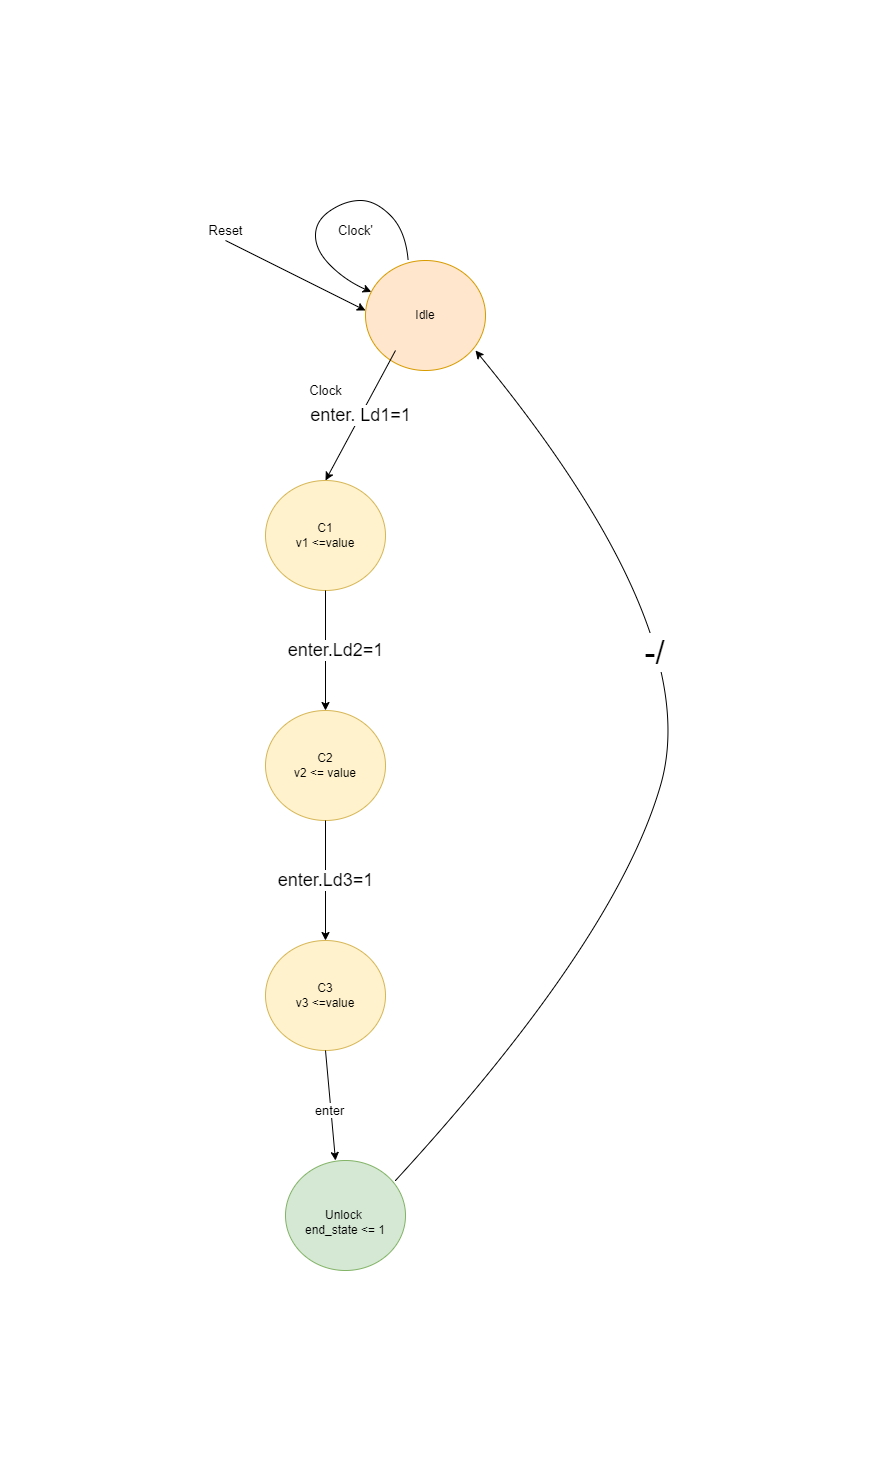

The diagram above was exported from draw.io. Its source (the exported page's mxGraphModel, read from the mxfile embedded in the PNG):
<mxGraphModel dx="1059" dy="746" grid="1" gridSize="10" guides="1" tooltips="1" connect="1" arrows="1" fold="1" page="1" pageScale="1" pageWidth="850" pageHeight="1100" math="0" shadow="0">
  <root>
    <mxCell id="0" />
    <mxCell id="1" parent="0" />
    <mxCell id="Tles2z8u2HCZKDyqnEgL-1" value="Idle" style="ellipse;whiteSpace=wrap;html=1;fillColor=#ffe6cc;strokeColor=#d79b00;" parent="1" vertex="1">
      <mxGeometry x="260" y="70" width="120" height="110" as="geometry" />
    </mxCell>
    <mxCell id="Tles2z8u2HCZKDyqnEgL-2" value="C1&lt;br&gt;v1 &amp;lt;=value" style="ellipse;whiteSpace=wrap;html=1;fillColor=#fff2cc;strokeColor=#d6b656;" parent="1" vertex="1">
      <mxGeometry x="160" y="290" width="120" height="110" as="geometry" />
    </mxCell>
    <mxCell id="Tles2z8u2HCZKDyqnEgL-3" value="C2&lt;br&gt;v2 &amp;lt;= value" style="ellipse;whiteSpace=wrap;html=1;fillColor=#fff2cc;strokeColor=#d6b656;" parent="1" vertex="1">
      <mxGeometry x="160" y="520" width="120" height="110" as="geometry" />
    </mxCell>
    <mxCell id="Tles2z8u2HCZKDyqnEgL-4" value="C3&lt;br&gt;v3 &amp;lt;=value" style="ellipse;whiteSpace=wrap;html=1;fillColor=#fff2cc;strokeColor=#d6b656;" parent="1" vertex="1">
      <mxGeometry x="160" y="750" width="120" height="110" as="geometry" />
    </mxCell>
    <mxCell id="Tles2z8u2HCZKDyqnEgL-9" value="&lt;span style=&quot;font-size: 18px&quot;&gt;enter. Ld1=1&lt;/span&gt;" style="endArrow=classic;html=1;rounded=0;entryX=0.5;entryY=0;entryDx=0;entryDy=0;" parent="1" target="Tles2z8u2HCZKDyqnEgL-2" edge="1">
      <mxGeometry relative="1" as="geometry">
        <mxPoint x="290" y="160" as="sourcePoint" />
        <mxPoint x="390" y="160" as="targetPoint" />
      </mxGeometry>
    </mxCell>
    <mxCell id="Tles2z8u2HCZKDyqnEgL-12" value="&lt;span style=&quot;font-size: 18px&quot;&gt;enter.Ld3=1&lt;/span&gt;" style="endArrow=classic;html=1;rounded=0;entryX=0.5;entryY=0;entryDx=0;entryDy=0;exitX=0.5;exitY=1;exitDx=0;exitDy=0;" parent="1" edge="1">
      <mxGeometry relative="1" as="geometry">
        <mxPoint x="220" y="630" as="sourcePoint" />
        <mxPoint x="220" y="750" as="targetPoint" />
        <mxPoint as="offset" />
      </mxGeometry>
    </mxCell>
    <mxCell id="Tles2z8u2HCZKDyqnEgL-13" value="&lt;span style=&quot;font-size: 18px&quot;&gt;enter.Ld2=1&lt;/span&gt;" style="endArrow=classic;html=1;rounded=0;entryX=0.5;entryY=0;entryDx=0;entryDy=0;exitX=0.5;exitY=1;exitDx=0;exitDy=0;" parent="1" source="Tles2z8u2HCZKDyqnEgL-2" target="Tles2z8u2HCZKDyqnEgL-3" edge="1">
      <mxGeometry y="10" relative="1" as="geometry">
        <mxPoint x="220" y="450" as="sourcePoint" />
        <mxPoint x="220" y="570" as="targetPoint" />
        <mxPoint as="offset" />
      </mxGeometry>
    </mxCell>
    <mxCell id="Tles2z8u2HCZKDyqnEgL-18" value="" style="curved=1;endArrow=classic;html=1;rounded=0;fontSize=13;strokeWidth=1;exitX=0.355;exitY=-0.005;exitDx=0;exitDy=0;exitPerimeter=0;fillColor=#fff2cc;strokeColor=#000000;" parent="1" source="Tles2z8u2HCZKDyqnEgL-1" target="Tles2z8u2HCZKDyqnEgL-1" edge="1">
      <mxGeometry width="50" height="50" relative="1" as="geometry">
        <mxPoint x="240" y="40" as="sourcePoint" />
        <mxPoint x="200" y="70" as="targetPoint" />
        <Array as="points">
          <mxPoint x="300" y="40" />
          <mxPoint x="270" y="10" />
          <mxPoint x="240" y="10" />
          <mxPoint x="210" y="30" />
          <mxPoint x="210" y="60" />
          <mxPoint x="240" y="90" />
        </Array>
      </mxGeometry>
    </mxCell>
    <mxCell id="Tles2z8u2HCZKDyqnEgL-20" value="" style="endArrow=classic;html=1;rounded=0;fontSize=13;strokeColor=#000000;strokeWidth=1;" parent="1" edge="1">
      <mxGeometry width="50" height="50" relative="1" as="geometry">
        <mxPoint x="120" y="50" as="sourcePoint" />
        <mxPoint x="260" y="120" as="targetPoint" />
      </mxGeometry>
    </mxCell>
    <mxCell id="Tles2z8u2HCZKDyqnEgL-22" value="Reset&lt;br&gt;" style="text;html=1;align=center;verticalAlign=middle;resizable=0;points=[];autosize=1;strokeColor=none;fillColor=none;fontSize=13;" parent="1" vertex="1">
      <mxGeometry x="95" y="30" width="50" height="20" as="geometry" />
    </mxCell>
    <mxCell id="Tles2z8u2HCZKDyqnEgL-31" value="" style="endArrow=none;rounded=0;exitX=0.121;exitY=0.231;exitDx=0;exitDy=0;exitPerimeter=0;html=1;" parent="1" edge="1">
      <mxGeometry x="-1" y="-186" relative="1" as="geometry">
        <mxPoint x="260" y="850" as="sourcePoint" />
        <mxPoint x="261" y="850" as="targetPoint" />
        <mxPoint x="-10" y="-12" as="offset" />
      </mxGeometry>
    </mxCell>
    <mxCell id="Tles2z8u2HCZKDyqnEgL-42" value="&lt;br&gt;Unlock&amp;nbsp;&lt;br&gt;end_state &amp;lt;= 1" style="ellipse;whiteSpace=wrap;html=1;fillColor=#d5e8d4;strokeColor=#82b366;" parent="1" vertex="1">
      <mxGeometry x="180" y="970" width="120" height="110" as="geometry" />
    </mxCell>
    <mxCell id="Tles2z8u2HCZKDyqnEgL-46" value="enter" style="endArrow=classic;html=1;rounded=0;fontSize=13;strokeColor=#000000;strokeWidth=1;" parent="1" edge="1">
      <mxGeometry x="0.088" y="-1" relative="1" as="geometry">
        <mxPoint x="220" y="860" as="sourcePoint" />
        <mxPoint x="230" y="970" as="targetPoint" />
        <Array as="points" />
        <mxPoint as="offset" />
      </mxGeometry>
    </mxCell>
    <mxCell id="Tles2z8u2HCZKDyqnEgL-48" value="" style="curved=1;endArrow=classic;html=1;rounded=0;fontSize=13;strokeColor=#000000;strokeWidth=1;" parent="1" edge="1">
      <mxGeometry width="50" height="50" relative="1" as="geometry">
        <mxPoint x="290" y="990" as="sourcePoint" />
        <mxPoint x="370" y="160" as="targetPoint" />
        <Array as="points">
          <mxPoint x="510" y="750" />
          <mxPoint x="600" y="440" />
        </Array>
      </mxGeometry>
    </mxCell>
    <mxCell id="ruvzEi4wQGI3NZYwPw43-1" value="-/" style="edgeLabel;html=1;align=center;verticalAlign=middle;resizable=0;points=[];fontSize=33;" vertex="1" connectable="0" parent="Tles2z8u2HCZKDyqnEgL-48">
      <mxGeometry x="0.216" y="44" relative="1" as="geometry">
        <mxPoint y="1" as="offset" />
      </mxGeometry>
    </mxCell>
    <mxCell id="Tles2z8u2HCZKDyqnEgL-51" value="Clock'" style="text;html=1;align=center;verticalAlign=middle;resizable=0;points=[];autosize=1;strokeColor=none;fillColor=none;fontSize=13;" parent="1" vertex="1">
      <mxGeometry x="225" y="30" width="50" height="20" as="geometry" />
    </mxCell>
    <mxCell id="Tles2z8u2HCZKDyqnEgL-53" value="Clock" style="text;html=1;align=center;verticalAlign=middle;resizable=0;points=[];autosize=1;strokeColor=none;fillColor=none;fontSize=13;" parent="1" vertex="1">
      <mxGeometry x="195" y="190" width="50" height="20" as="geometry" />
    </mxCell>
  </root>
</mxGraphModel>